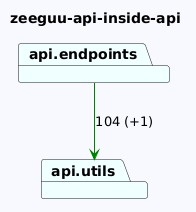

The diagram above was rendered by PlantUML. Its source (embedded in the PNG):
@startuml
skinparam backgroundColor GhostWhite
title zeeguu-api-inside-api
package "api.utils" #Azure
package "api.endpoints" #Azure

"api.endpoints"-->"api.utils" #Green : 104 (+1)
@enduml